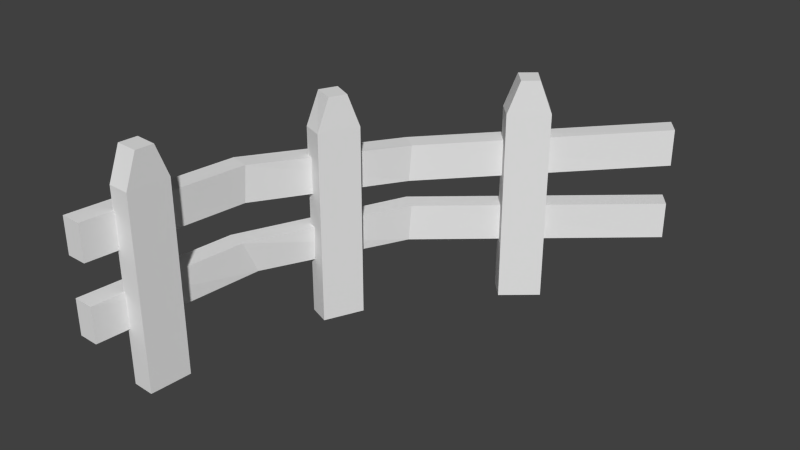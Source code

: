 # Source: FenceBigCurveRight.blend  (saved by Blender 2.67.0; exported with 4.5.12 LTS)
import bpy
from mathutils import Matrix  # noqa: F401  (used for matrix-valued properties, if any)

bpy.ops.wm.read_factory_settings(use_empty=True)
scene = bpy.context.scene
scene.name = 'Scene'

# ---- collections
col_collection_1 = bpy.data.collections.new('Collection 1'); scene.collection.children.link(col_collection_1)

# ---- world
world_world = bpy.data.worlds.new('World'); scene.world = world_world
world_world.color = (0.05088, 0.05088, 0.05088)
world_world.use_sun_shadow = False
world_world.sun_shadow_jitter_overblur = 0.0
world_world.cycles.sampling_method = 'MANUAL'
world_world.cycles.sample_map_resolution = 256

# ---- meshes
me_cube = bpy.data.meshes.new('Cube')
me_cube.from_pydata([(1.753, -1.037, -0.06818), (2.195, -0.8364, -0.06818), (2.383, -0.9617, -0.06818), (1.959, -1.154, -0.06818), (1.753, -1.037, 1.293), (2.195, -0.8364, 1.293), (2.383, -0.9617, 1.293), (1.959, -1.154, 1.293), (1.877, -0.978, 1.524), (2.066, -0.8919, 1.524), (2.258, -1.015, 1.524), (2.077, -1.098, 1.524), (3.3, -0.2173, 0.8789), (3.469, -0.3357, 0.8789), (3.3, -0.2173, 1.137), (3.469, -0.3357, 1.137), (-0.08561, -3.166, -0.06818), (-0.1229, -3.471, -0.06818), (0.1789, -3.478, -0.06818), (0.2154, -3.18, -0.06818), (-0.08561, -3.166, 1.293), (-0.1229, -3.471, 1.293), (0.1789, -3.478, 1.293), (0.2154, -3.18, 1.293), (-0.0987, -3.253, 1.524), (-0.1145, -3.384, 1.524), (0.1871, -3.393, 1.524), (0.2026, -3.265, 1.524), (-0.4213, -3.697, 0.8789), (-0.1412, -3.701, 0.8789), (-0.4213, -3.697, 1.137), (-0.1412, -3.701, 1.137), (0.08584, -2.547, 1.129), (0.9857, -1.493, 1.046), (-0.1975, -2.532, 0.8722), (0.7355, -1.421, 0.7891), (0.9623, -1.508, 0.7885), (0.07559, -2.565, 0.8715), (0.7599, -1.405, 1.047), (-0.1869, -2.513, 1.13), (3.3, -0.2173, 0.3325), (3.469, -0.3357, 0.3325), (3.3, -0.2173, 0.5911), (3.469, -0.3357, 0.5911), (-0.4213, -3.697, 0.3325), (-0.1412, -3.701, 0.3325), (-0.4213, -3.697, 0.5911), (-0.1412, -3.701, 0.5911), (0.06095, -2.606, 0.5958), (0.9857, -1.493, 0.5991), (-0.1701, -2.47, 0.3584), (0.7355, -1.421, 0.3418), (0.9623, -1.508, 0.3412), (0.102, -2.505, 0.3576), (0.7599, -1.405, 0.5997), (-0.213, -2.575, 0.5966), (0.5729, -1.843, -0.06818), (0.3318, -2.126, -0.06818), (0.6137, -2.184, -0.06818), (0.8408, -1.917, -0.06818), (0.5729, -1.843, 1.293), (0.3318, -2.126, 1.293), (0.6137, -2.184, 1.293), (0.8408, -1.917, 1.293), (0.4977, -1.923, 1.524), (0.3945, -2.044, 1.524), (0.6728, -2.106, 1.524), (0.77, -1.992, 1.524)], [], [(4, 5, 1, 0), (5, 6, 2, 1), (6, 7, 3, 2), (7, 4, 0, 3), (0, 1, 2, 3), (4, 7, 11, 8), (11, 10, 9, 8), (7, 6, 10, 11), (6, 5, 9, 10), (5, 4, 8, 9), (14, 15, 13, 12), (32, 39, 30, 31), (20, 16, 17, 21), (21, 17, 18, 22), (22, 18, 19, 23), (23, 19, 16, 20), (16, 19, 18, 17), (20, 24, 27, 23), (27, 24, 25, 26), (23, 27, 26, 22), (22, 26, 25, 21), (21, 25, 24, 20), (30, 28, 29, 31), (39, 34, 28, 30), (34, 37, 29, 28), (33, 36, 13, 15), (15, 14, 38, 33), (33, 38, 39, 32), (14, 12, 35, 38), (38, 35, 34, 39), (12, 13, 36, 35), (35, 36, 37, 34), (31, 29, 37, 32), (32, 37, 36, 33), (42, 43, 41, 40), (48, 55, 46, 47), (46, 44, 45, 47), (55, 50, 44, 46), (50, 53, 45, 44), (49, 52, 41, 43), (43, 42, 54, 49), (49, 54, 55, 48), (42, 40, 51, 54), (54, 51, 50, 55), (40, 41, 52, 51), (51, 52, 53, 50), (47, 45, 53, 48), (48, 53, 52, 49), (60, 56, 57, 61), (61, 57, 58, 62), (62, 58, 59, 63), (63, 59, 56, 60), (56, 59, 58, 57), (60, 64, 67, 63), (67, 64, 65, 66), (63, 67, 66, 62), (62, 66, 65, 61), (61, 65, 64, 60)])
_uv = me_cube.uv_layers.new(name='UVMap')
_uv.uv.foreach_set('vector', [0.924, 0.6972, 0.8508, 0.6974, 0.8501, 0.4897, 0.9233, 0.4895, 0.9697, 0.4516, 0.9354, 0.4501, 0.9468, 0.2448, 0.9811, 0.2462, 0.9423, 0.2082, 0.8713, 0.208, 0.8719, 0.0003592, 0.9429, 0.0005735, 0.8713, 0.208, 0.8501, 0.2087, 0.8508, 0.001103, 0.8719, 0.0003592, 0.8376, 0.7665, 0.8376, 0.8405, 0.8083, 0.8587, 0.8083, 0.7877, 0.8501, 0.2087, 0.8713, 0.208, 0.8912, 0.2434, 0.8709, 0.2441, 0.1649, 0.8023, 0.1899, 0.785, 0.191, 0.82, 0.1649, 0.8379, 0.8713, 0.208, 0.9423, 0.2082, 0.9216, 0.2434, 0.8912, 0.2434, 0.9354, 0.4501, 0.9697, 0.4516, 0.9811, 0.4896, 0.9463, 0.488, 0.8508, 0.6974, 0.924, 0.6972, 0.9033, 0.7325, 0.872, 0.7327, 0.2576, 0.8241, 0.2264, 0.8246, 0.2265, 0.7855, 0.2578, 0.785, 0.4347, 0.6081, 0.4668, 0.635, 0.359, 0.7844, 0.3294, 0.7535, 0.9436, 0.2086, 0.9443, 0.0008944, 0.9743, 0.001166, 0.9737, 0.2089, 0.9155, 0.769, 0.9162, 0.9766, 0.8748, 0.9773, 0.8741, 0.7697, 0.8741, 0.7697, 0.8748, 0.9773, 0.8508, 0.9763, 0.8501, 0.7687, 0.7533, 0.7934, 0.7571, 0.999, 0.7155, 0.997, 0.7117, 0.7914, 0.2828, 0.7884, 0.3287, 0.785, 0.3286, 0.8309, 0.2827, 0.8353, 0.7117, 0.7914, 0.7155, 0.7546, 0.757, 0.7566, 0.7533, 0.7934, 0.1642, 0.785, 0.1642, 0.8311, 0.1442, 0.8327, 0.1446, 0.7866, 0.8501, 0.7687, 0.8572, 0.7336, 0.8675, 0.7341, 0.8741, 0.7697, 0.8741, 0.7697, 0.8675, 0.7341, 0.9087, 0.7334, 0.9155, 0.769, 0.9737, 0.2089, 0.9653, 0.2441, 0.9524, 0.244, 0.9436, 0.2086, 0.7131, 0.0006013, 0.7526, 0.0003592, 0.7533, 0.03898, 0.7139, 0.03922, 0.6593, 0.6375, 0.6986, 0.6403, 0.6973, 0.7657, 0.6579, 0.7658, 0.1375, 0.1467, 0.1053, 0.1737, 0.0013, 0.03119, 0.03091, 0.0003592, 0.7231, 0.3357, 0.7624, 0.3313, 0.7511, 0.7536, 0.7117, 0.7538, 0.3298, 0.0003592, 0.3606, 0.006928, 0.4921, 0.4141, 0.4588, 0.398, 0.4588, 0.398, 0.4921, 0.4141, 0.4668, 0.635, 0.4347, 0.6081, 0.6562, 0.0004804, 0.6957, 0.0003592, 0.711, 0.4286, 0.6716, 0.4243, 0.6716, 0.4243, 0.711, 0.4286, 0.6986, 0.6403, 0.6593, 0.6375, 0.03117, 0.7778, 0.0003592, 0.7843, 0.1308, 0.3827, 0.1642, 0.3665, 0.1642, 0.3665, 0.1308, 0.3827, 0.1053, 0.1737, 0.1375, 0.1467, 0.7139, 0.03922, 0.7533, 0.03898, 0.7511, 0.1412, 0.7117, 0.144, 0.7117, 0.144, 0.7511, 0.1412, 0.7624, 0.3313, 0.7231, 0.3357, 0.2229, 0.8241, 0.1917, 0.8246, 0.1918, 0.7855, 0.223, 0.785, 0.594, 0.6171, 0.626, 0.6444, 0.5224, 0.7844, 0.4928, 0.7535, 0.7672, 0.0007223, 0.8067, 0.0003592, 0.8076, 0.03898, 0.7681, 0.03934, 0.8094, 0.646, 0.8457, 0.6317, 0.8494, 0.7657, 0.81, 0.7658, 0.3061, 0.1562, 0.2738, 0.1829, 0.1658, 0.03119, 0.1954, 0.0003592, 0.7631, 0.3359, 0.8025, 0.3314, 0.8076, 0.7536, 0.7681, 0.754, 0.4932, 0.0003592, 0.524, 0.006929, 0.6555, 0.4141, 0.6222, 0.398, 0.6222, 0.398, 0.6555, 0.4141, 0.626, 0.6444, 0.594, 0.6171, 0.8083, 0.0004804, 0.8478, 0.0003592, 0.8479, 0.4286, 0.8086, 0.4243, 0.8086, 0.4243, 0.8479, 0.4286, 0.8457, 0.6317, 0.8094, 0.646, 0.1957, 0.7778, 0.1649, 0.7843, 0.2953, 0.3827, 0.3287, 0.3665, 0.3287, 0.3665, 0.2953, 0.3827, 0.2738, 0.1829, 0.3061, 0.1562, 0.7681, 0.03934, 0.8076, 0.03898, 0.8006, 0.1487, 0.7645, 0.1369, 0.7645, 0.1369, 0.8006, 0.1487, 0.8025, 0.3314, 0.7631, 0.3359, 0.9175, 0.9412, 0.9169, 0.7335, 0.9713, 0.7334, 0.9719, 0.9411, 0.9341, 0.2803, 0.9347, 0.4879, 0.8993, 0.4887, 0.8986, 0.2811, 0.8986, 0.2811, 0.8993, 0.4887, 0.8508, 0.4883, 0.8501, 0.2806, 0.7624, 0.9603, 0.7662, 0.7547, 0.8076, 0.7567, 0.8038, 0.9623, 0.711, 0.8233, 0.6725, 0.8412, 0.6725, 0.7877, 0.7109, 0.7665, 0.8038, 0.9623, 0.8075, 0.9996, 0.7659, 0.9974, 0.7624, 0.9603, 0.282, 0.785, 0.2807, 0.8279, 0.2585, 0.8379, 0.2611, 0.7945, 0.8501, 0.2806, 0.8646, 0.2454, 0.8854, 0.2457, 0.8986, 0.2811, 0.8986, 0.2811, 0.8854, 0.2457, 0.92, 0.2448, 0.9341, 0.2803, 0.9719, 0.9411, 0.9572, 0.9764, 0.9339, 0.9765, 0.9175, 0.9412])
me_cube.use_remesh_preserve_volume = False
me_cube.use_remesh_preserve_attributes = False
me_cube.use_mirror_vertex_groups = False
me_cube.update()

# ---- objects
ob_cube = bpy.data.objects.new('Cube', me_cube)

# ---- transforms, parenting, visibility, modifiers, constraints
ob_cube.location = (0.0, 2.75, 0.0)
ob_cube.scale = (0.5298, 1.0, 1.0)
ob_cube.lineart.crease_threshold = 0.0

# ---- collection membership
col_collection_1.objects.link(ob_cube)

# ---- scene / render settings (as saved in the file)
scene.frame_start = 1; scene.frame_end = 250; scene.frame_set(1)
scene.render.engine = 'BLENDER_EEVEE_NEXT'
scene.render.image_settings.color_mode = 'RGB'
scene.render.image_settings.compression = 90
scene.render.resolution_percentage = 50
scene.render.dither_intensity = 0.0
scene.render.bake_margin = 2
scene.cycles.use_denoising = False
scene.cycles.samples = 10
scene.cycles.sampling_pattern = 'TABULATED_SOBOL'
scene.cycles.light_sampling_threshold = 0.0
scene.cycles.use_adaptive_sampling = False
scene.cycles.use_light_tree = False
scene.cycles.blur_glossy = 0.0
scene.cycles.volume_bounces = 1
scene.cycles.pixel_filter_type = 'GAUSSIAN'
scene.cycles.sample_clamp_indirect = 0.0
scene.view_settings.view_transform = 'Standard'
bpy.context.view_layer.update()

# ---- added for rendering (the .blend has no active camera and no usable light): camera, sun
cam_auto = bpy.data.cameras.new('AutoCamera')
cam_auto.lens = 50.0
cam_auto.sensor_width = 36.0
cam_auto.clip_end = 1000.0
ob_auto_camera = bpy.data.objects.new('AutoCamera', cam_auto)
scene.collection.objects.link(ob_auto_camera)
ob_auto_camera.location = (4.83177, -4.03814, 3.9476)
ob_auto_camera.rotation_euler = (1.09748, -7.21219e-08, 0.694738)
scene.camera = ob_auto_camera
light_auto_sun = bpy.data.lights.new('AutoSun', 'SUN')
light_auto_sun.energy = 3.0
light_auto_sun.angle = 0.0523599
ob_auto_sun = bpy.data.objects.new('AutoSun', light_auto_sun)
scene.collection.objects.link(ob_auto_sun)
ob_auto_sun.rotation_euler = (0.872665, 0.174533, 0.523599)
bpy.context.view_layer.update()
